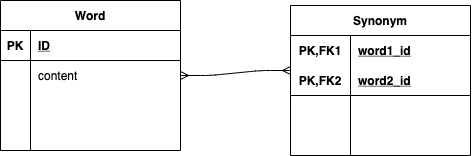

The diagram above was exported from draw.io. Its source (the exported page's mxGraphModel, read from the mxfile embedded in the PNG):
<mxGraphModel dx="448" dy="462" grid="1" gridSize="10" guides="1" tooltips="1" connect="1" arrows="1" fold="1" page="1" pageScale="1" pageWidth="827" pageHeight="1169" math="0" shadow="0">
  <root>
    <mxCell id="0" />
    <mxCell id="1" parent="0" />
    <mxCell id="2" value="Word" style="shape=table;startSize=30;container=1;collapsible=1;childLayout=tableLayout;fixedRows=1;rowLines=0;fontStyle=1;align=center;resizeLast=1;" vertex="1" parent="1">
      <mxGeometry x="190" y="90" width="180" height="150" as="geometry" />
    </mxCell>
    <mxCell id="3" value="" style="shape=partialRectangle;collapsible=0;dropTarget=0;pointerEvents=0;fillColor=none;top=0;left=0;bottom=1;right=0;points=[[0,0.5],[1,0.5]];portConstraint=eastwest;" vertex="1" parent="2">
      <mxGeometry y="30" width="180" height="30" as="geometry" />
    </mxCell>
    <mxCell id="4" value="PK" style="shape=partialRectangle;connectable=0;fillColor=none;top=0;left=0;bottom=0;right=0;fontStyle=1;overflow=hidden;" vertex="1" parent="3">
      <mxGeometry width="30" height="30" as="geometry" />
    </mxCell>
    <mxCell id="5" value="ID" style="shape=partialRectangle;connectable=0;fillColor=none;top=0;left=0;bottom=0;right=0;align=left;spacingLeft=6;fontStyle=5;overflow=hidden;" vertex="1" parent="3">
      <mxGeometry x="30" width="150" height="30" as="geometry" />
    </mxCell>
    <mxCell id="6" value="" style="shape=partialRectangle;collapsible=0;dropTarget=0;pointerEvents=0;fillColor=none;top=0;left=0;bottom=0;right=0;points=[[0,0.5],[1,0.5]];portConstraint=eastwest;" vertex="1" parent="2">
      <mxGeometry y="60" width="180" height="30" as="geometry" />
    </mxCell>
    <mxCell id="7" value="" style="shape=partialRectangle;connectable=0;fillColor=none;top=0;left=0;bottom=0;right=0;editable=1;overflow=hidden;" vertex="1" parent="6">
      <mxGeometry width="30" height="30" as="geometry" />
    </mxCell>
    <mxCell id="8" value="content" style="shape=partialRectangle;connectable=0;fillColor=none;top=0;left=0;bottom=0;right=0;align=left;spacingLeft=6;overflow=hidden;" vertex="1" parent="6">
      <mxGeometry x="30" width="150" height="30" as="geometry" />
    </mxCell>
    <mxCell id="9" value="" style="shape=partialRectangle;collapsible=0;dropTarget=0;pointerEvents=0;fillColor=none;top=0;left=0;bottom=0;right=0;points=[[0,0.5],[1,0.5]];portConstraint=eastwest;" vertex="1" parent="2">
      <mxGeometry y="90" width="180" height="30" as="geometry" />
    </mxCell>
    <mxCell id="10" value="" style="shape=partialRectangle;connectable=0;fillColor=none;top=0;left=0;bottom=0;right=0;editable=1;overflow=hidden;" vertex="1" parent="9">
      <mxGeometry width="30" height="30" as="geometry" />
    </mxCell>
    <mxCell id="11" value="" style="shape=partialRectangle;connectable=0;fillColor=none;top=0;left=0;bottom=0;right=0;align=left;spacingLeft=6;overflow=hidden;" vertex="1" parent="9">
      <mxGeometry x="30" width="150" height="30" as="geometry" />
    </mxCell>
    <mxCell id="12" value="" style="shape=partialRectangle;collapsible=0;dropTarget=0;pointerEvents=0;fillColor=none;top=0;left=0;bottom=0;right=0;points=[[0,0.5],[1,0.5]];portConstraint=eastwest;" vertex="1" parent="2">
      <mxGeometry y="120" width="180" height="30" as="geometry" />
    </mxCell>
    <mxCell id="13" value="" style="shape=partialRectangle;connectable=0;fillColor=none;top=0;left=0;bottom=0;right=0;editable=1;overflow=hidden;" vertex="1" parent="12">
      <mxGeometry width="30" height="30" as="geometry" />
    </mxCell>
    <mxCell id="14" value="" style="shape=partialRectangle;connectable=0;fillColor=none;top=0;left=0;bottom=0;right=0;align=left;spacingLeft=6;overflow=hidden;" vertex="1" parent="12">
      <mxGeometry x="30" width="150" height="30" as="geometry" />
    </mxCell>
    <mxCell id="15" value="Synonym" style="shape=table;startSize=30;container=1;collapsible=1;childLayout=tableLayout;fixedRows=1;rowLines=0;fontStyle=1;align=center;resizeLast=1;" vertex="1" parent="1">
      <mxGeometry x="480" y="95" width="180" height="150" as="geometry" />
    </mxCell>
    <mxCell id="16" value="" style="shape=partialRectangle;collapsible=0;dropTarget=0;pointerEvents=0;fillColor=none;top=0;left=0;bottom=0;right=0;points=[[0,0.5],[1,0.5]];portConstraint=eastwest;" vertex="1" parent="15">
      <mxGeometry y="30" width="180" height="30" as="geometry" />
    </mxCell>
    <mxCell id="17" value="PK,FK1" style="shape=partialRectangle;connectable=0;fillColor=none;top=0;left=0;bottom=0;right=0;fontStyle=1;overflow=hidden;" vertex="1" parent="16">
      <mxGeometry width="60" height="30" as="geometry" />
    </mxCell>
    <mxCell id="18" value="word1_id" style="shape=partialRectangle;connectable=0;fillColor=none;top=0;left=0;bottom=0;right=0;align=left;spacingLeft=6;fontStyle=5;overflow=hidden;" vertex="1" parent="16">
      <mxGeometry x="60" width="120" height="30" as="geometry" />
    </mxCell>
    <mxCell id="19" value="" style="shape=partialRectangle;collapsible=0;dropTarget=0;pointerEvents=0;fillColor=none;top=0;left=0;bottom=1;right=0;points=[[0,0.5],[1,0.5]];portConstraint=eastwest;" vertex="1" parent="15">
      <mxGeometry y="60" width="180" height="30" as="geometry" />
    </mxCell>
    <mxCell id="20" value="PK,FK2" style="shape=partialRectangle;connectable=0;fillColor=none;top=0;left=0;bottom=0;right=0;fontStyle=1;overflow=hidden;" vertex="1" parent="19">
      <mxGeometry width="60" height="30" as="geometry" />
    </mxCell>
    <mxCell id="21" value="word2_id" style="shape=partialRectangle;connectable=0;fillColor=none;top=0;left=0;bottom=0;right=0;align=left;spacingLeft=6;fontStyle=5;overflow=hidden;" vertex="1" parent="19">
      <mxGeometry x="60" width="120" height="30" as="geometry" />
    </mxCell>
    <mxCell id="22" value="" style="shape=partialRectangle;collapsible=0;dropTarget=0;pointerEvents=0;fillColor=none;top=0;left=0;bottom=0;right=0;points=[[0,0.5],[1,0.5]];portConstraint=eastwest;" vertex="1" parent="15">
      <mxGeometry y="90" width="180" height="30" as="geometry" />
    </mxCell>
    <mxCell id="23" value="" style="shape=partialRectangle;connectable=0;fillColor=none;top=0;left=0;bottom=0;right=0;editable=1;overflow=hidden;" vertex="1" parent="22">
      <mxGeometry width="60" height="30" as="geometry" />
    </mxCell>
    <mxCell id="24" value="" style="shape=partialRectangle;connectable=0;fillColor=none;top=0;left=0;bottom=0;right=0;align=left;spacingLeft=6;overflow=hidden;" vertex="1" parent="22">
      <mxGeometry x="60" width="120" height="30" as="geometry" />
    </mxCell>
    <mxCell id="25" value="" style="shape=partialRectangle;collapsible=0;dropTarget=0;pointerEvents=0;fillColor=none;top=0;left=0;bottom=0;right=0;points=[[0,0.5],[1,0.5]];portConstraint=eastwest;" vertex="1" parent="15">
      <mxGeometry y="120" width="180" height="30" as="geometry" />
    </mxCell>
    <mxCell id="26" value="" style="shape=partialRectangle;connectable=0;fillColor=none;top=0;left=0;bottom=0;right=0;editable=1;overflow=hidden;" vertex="1" parent="25">
      <mxGeometry width="60" height="30" as="geometry" />
    </mxCell>
    <mxCell id="27" value="" style="shape=partialRectangle;connectable=0;fillColor=none;top=0;left=0;bottom=0;right=0;align=left;spacingLeft=6;overflow=hidden;" vertex="1" parent="25">
      <mxGeometry x="60" width="120" height="30" as="geometry" />
    </mxCell>
    <mxCell id="28" value="" style="edgeStyle=entityRelationEdgeStyle;fontSize=12;html=1;endArrow=ERmany;startArrow=ERmany;exitX=1;exitY=0.5;exitDx=0;exitDy=0;" edge="1" parent="1" source="6">
      <mxGeometry width="100" height="100" relative="1" as="geometry">
        <mxPoint x="350" y="220" as="sourcePoint" />
        <mxPoint x="480" y="160" as="targetPoint" />
      </mxGeometry>
    </mxCell>
  </root>
</mxGraphModel>